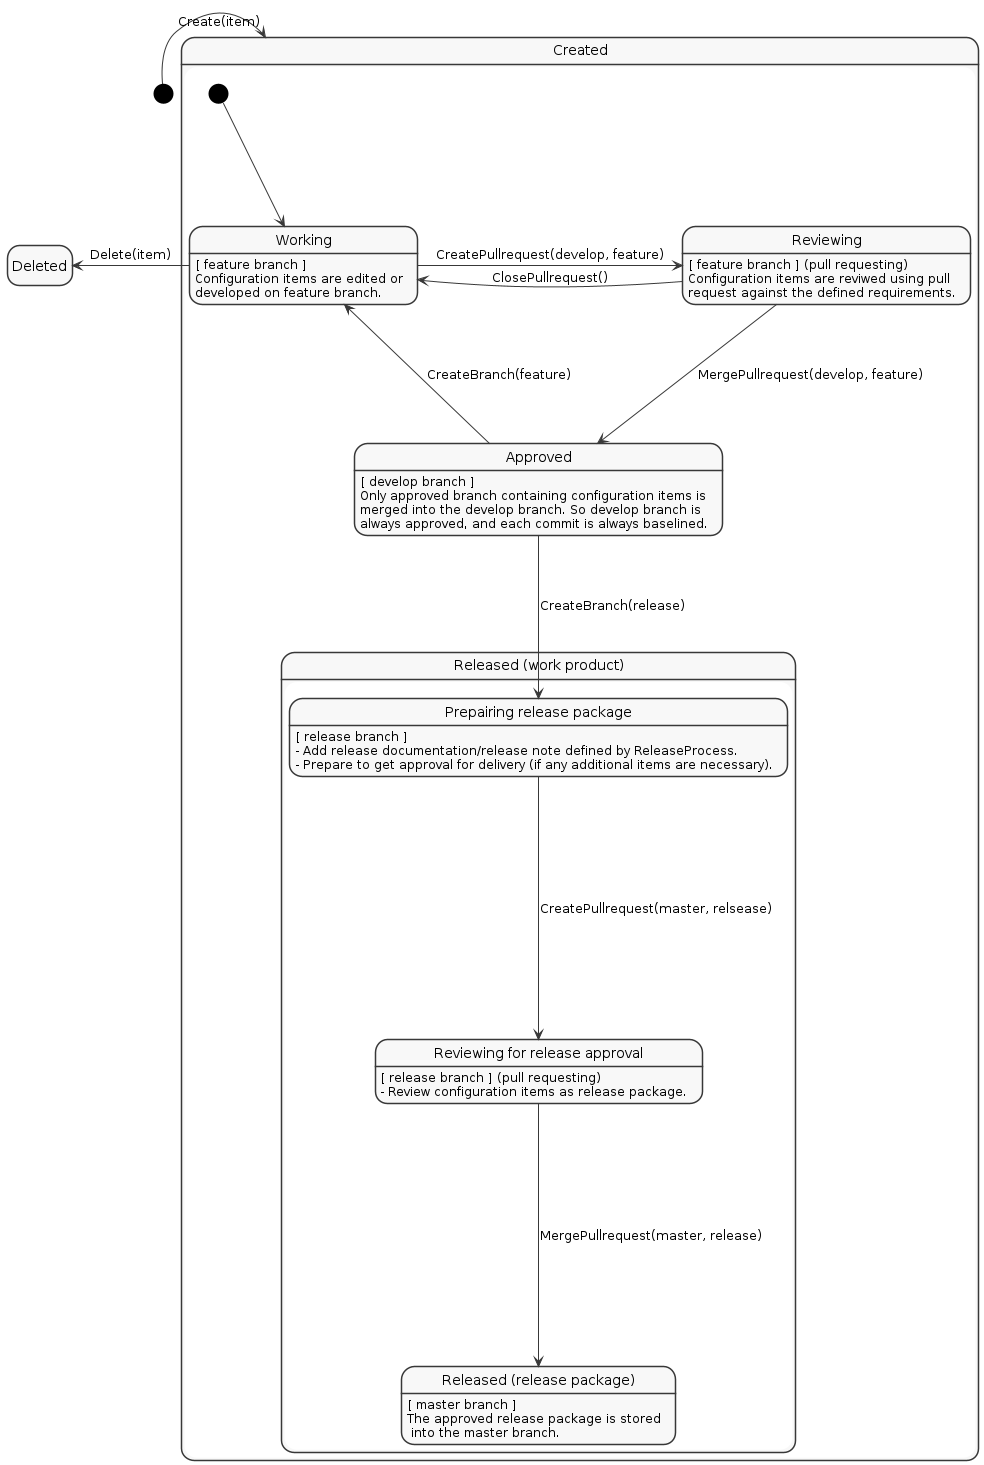

The diagram above was rendered by PlantUML. Its source (embedded in the PNG):
@startuml ConfigurationStates

!include style.iuml
hide empty description

[*] -right-> Created : Create(item)

state Created {
    [*] --> Working
    Working : [ feature branch ]
    Working : Configuration items are edited or
    Working : developed on feature branch.

    Working -right-> Reviewing : CreatePullrequest(develop, feature)
    Reviewing : [ feature branch ] (pull requesting)
    Reviewing : Configuration items are reviwed using pull
    Reviewing : request against the defined requirements.

    Reviewing -left-> Working  : ClosePullrequest()

    Reviewing -down-> Approved : MergePullrequest(develop, feature)
    Approved : [ develop branch ]
    Approved : Only approved branch containing configuration items is
    Approved : merged into the develop branch. So develop branch is
    Approved : always approved, and each commit is always baselined.

    Approved --> Working       : CreateBranch(feature)

    state "Released (work product)" as R {

        Approved --> Prepairing    : CreateBranch(release)
        state "Prepairing release package" as Prepairing
        Prepairing : [ release branch ]
        Prepairing : - Add release documentation/release note defined by ReleaseProcess.
        Prepairing : - Prepare to get approval for delivery (if any additional items are necessary).

        Prepairing --> RRA     : CreatePullrequest(master, relsease)
        state "Reviewing for release approval" as RRA
        RRA: [ release branch ] (pull requesting)
        RRA: - Review configuration items as release package.

        RRA --> Released : MergePullrequest(master, release)

        state "Released (release package)" as Released
        Released : [ master branch ]
        Released : The approved release package is stored\n into the master branch.
    }
}

Working -left-> Deleted : Delete(item)

    ' Released : The item is released or under preparing for that.
    ' Released : It is locked and cannot be edited, changed, or deleted.

@enduml